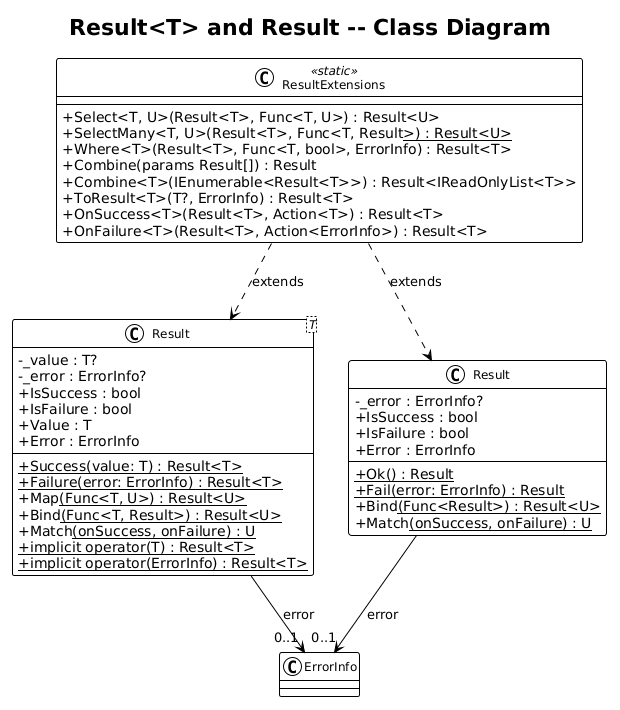

The diagram above was rendered by PlantUML. Its source (embedded in the PNG):
@startuml
!theme plain
skinparam classAttributeIconSize 0
skinparam classFontSize 12

title Result<T> and Result -- Class Diagram

class "Result<T>" as ResultT {
    -_value : T?
    -_error : ErrorInfo?
    +IsSuccess : bool
    +IsFailure : bool
    +Value : T
    +Error : ErrorInfo
    --
    +{static} Success(value: T) : Result<T>
    +{static} Failure(error: ErrorInfo) : Result<T>
    +Map<U>(Func<T, U>) : Result<U>
    +Bind<U>(Func<T, Result<U>>) : Result<U>
    +Match<U>(onSuccess, onFailure) : U
    +{static} implicit operator(T) : Result<T>
    +{static} implicit operator(ErrorInfo) : Result<T>
}

class Result {
    -_error : ErrorInfo?
    +IsSuccess : bool
    +IsFailure : bool
    +Error : ErrorInfo
    --
    +{static} Ok() : Result
    +{static} Fail(error: ErrorInfo) : Result
    +Bind<U>(Func<Result<U>>) : Result<U>
    +Match<U>(onSuccess, onFailure) : U
}

class ResultExtensions <<static>> {
    +Select<T, U>(Result<T>, Func<T, U>) : Result<U>
    +SelectMany<T, U>(Result<T>, Func<T, Result<U>>) : Result<U>
    +Where<T>(Result<T>, Func<T, bool>, ErrorInfo) : Result<T>
    +Combine(params Result[]) : Result
    +Combine<T>(IEnumerable<Result<T>>) : Result<IReadOnlyList<T>>
    +ToResult<T>(T?, ErrorInfo) : Result<T>
    +OnSuccess<T>(Result<T>, Action<T>) : Result<T>
    +OnFailure<T>(Result<T>, Action<ErrorInfo>) : Result<T>
}

ResultT --> "0..1" ErrorInfo : error
Result --> "0..1" ErrorInfo : error
ResultExtensions ..> ResultT : extends
ResultExtensions ..> Result : extends
@enduml